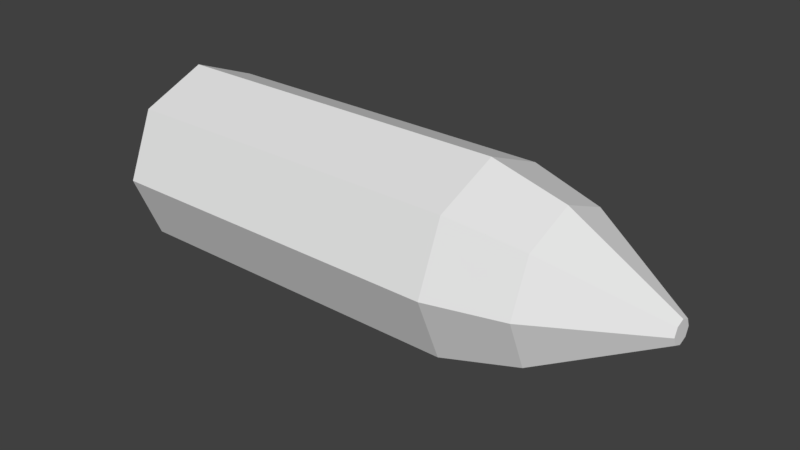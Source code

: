 # Source: PROJECTILE_CANNON_Basic.blend  (saved by Blender 2.79.0; exported with 4.5.12 LTS)
import bpy
from mathutils import Matrix  # noqa: F401  (used for matrix-valued properties, if any)

bpy.ops.wm.read_factory_settings(use_empty=True)
scene = bpy.context.scene
scene.name = 'Scene'

# ---- collections
col_collection_1 = bpy.data.collections.new('Collection 1'); scene.collection.children.link(col_collection_1)

# ---- world
world_world = bpy.data.worlds.new('World'); scene.world = world_world
world_world.color = (0.05088, 0.05088, 0.05088)
world_world.use_sun_shadow = False
world_world.sun_shadow_jitter_overblur = 0.0
world_world.cycles.sampling_method = 'MANUAL'

# ---- meshes
me_cylinder = bpy.data.meshes.new('Cylinder')
me_cylinder.from_pydata([(-0.006861, 0.006861, 0.2911), (-0.009702, 1.433e-08, 0.2911), (-0.006861, -0.00686, 0.2911), (-4.542e-08, -0.009702, 0.2911), (0.00686, -0.00686, 0.2911), (0.009702, 1.379e-08, 0.2911), (-4.458e-08, 0.009702, 0.2911), (0.00686, 0.006861, 0.2911), (-3.539e-08, 0.06328, -0.173), (-4.427e-08, 0.07862, -0.1588), (0.04475, 0.04475, -0.173), (0.05559, 0.05559, -0.1588), (0.06328, -9.313e-10, -0.173), (0.07862, 3.428e-09, -0.1588), (0.04475, -0.04475, -0.173), (0.05559, -0.05559, -0.1588), (-5.448e-08, -0.06328, -0.173), (-5.114e-08, -0.07862, -0.1588), (-0.04475, -0.04475, -0.173), (-0.05559, -0.05559, -0.1588), (-0.06328, 6.519e-09, -0.173), (-0.07862, 7.802e-09, -0.1588), (-0.04475, 0.04475, -0.173), (-0.05559, 0.05559, -0.1588), (-5.139e-08, 0.07862, 0.1398), (-5.03e-08, 0.06161, 0.2021), (0.04356, 0.04356, 0.2021), (0.05559, 0.05559, 0.1398), (0.06161, 5.985e-09, 0.2021), (0.07862, 3.428e-09, 0.1398), (0.04356, -0.04356, 0.2021), (0.05559, -0.05559, 0.1398), (-5.569e-08, -0.06161, 0.2021), (-5.826e-08, -0.07862, 0.1398), (-0.04356, -0.04356, 0.2021), (-0.05559, -0.05559, 0.1398), (-0.06161, 9.413e-09, 0.2021), (-0.07862, 7.802e-09, 0.1398), (-0.04356, 0.04356, 0.2021), (-0.05559, 0.05559, 0.1398)], [], [(28, 26, 7, 5), (32, 30, 4, 3), (34, 32, 3, 2), (36, 34, 2, 1), (38, 36, 1, 0), (13, 29, 31, 15), (30, 28, 5, 4), (25, 38, 0, 6), (9, 11, 10, 8), (11, 13, 12, 10), (13, 15, 14, 12), (15, 17, 16, 14), (17, 19, 18, 16), (19, 21, 20, 18), (21, 23, 22, 20), (23, 9, 8, 22), (8, 10, 12, 14, 16, 18, 20, 22), (19, 35, 37, 21), (15, 31, 33, 17), (21, 37, 39, 23), (11, 27, 29, 13), (17, 33, 35, 19), (23, 39, 24, 9), (9, 24, 27, 11), (6, 0, 1, 2, 3, 4, 5, 7), (27, 24, 25, 26), (29, 27, 26, 28), (31, 29, 28, 30), (33, 31, 30, 32), (35, 33, 32, 34), (37, 35, 34, 36), (39, 37, 36, 38), (24, 39, 38, 25), (26, 25, 6, 7)])
me_cylinder.use_remesh_preserve_volume = False
me_cylinder.use_remesh_preserve_attributes = False
me_cylinder.use_mirror_vertex_groups = False
me_cylinder.update()

# ---- objects
ob_cylinder = bpy.data.objects.new('Cylinder', me_cylinder)

# ---- transforms, parenting, visibility, modifiers, constraints
ob_cylinder.location = (0.0, 0.0, 0.0)
ob_cylinder.rotation_euler = (0.0, 1.571, 0.0)
ob_cylinder.lineart.crease_threshold = 0.0

# ---- collection membership
col_collection_1.objects.link(ob_cylinder)

# ---- scene / render settings (as saved in the file)
scene.frame_start = 1; scene.frame_end = 250; scene.frame_set(1)
scene.render.engine = 'BLENDER_EEVEE_NEXT'
scene.render.resolution_percentage = 50
scene.render.dither_intensity = 0.0
scene.cycles.use_denoising = False
scene.cycles.samples = 128
scene.cycles.sampling_pattern = 'TABULATED_SOBOL'
scene.cycles.use_adaptive_sampling = False
scene.cycles.use_light_tree = False
scene.cycles.blur_glossy = 0.0
scene.cycles.sample_clamp_indirect = 0.0
scene.view_settings.view_transform = 'Standard'
bpy.context.view_layer.update()

# ---- added for rendering (the .blend has no active camera and no usable light): camera, sun
cam_auto = bpy.data.cameras.new('AutoCamera')
cam_auto.lens = 50.0
cam_auto.sensor_width = 36.0
cam_auto.clip_end = 1000.0
ob_auto_camera = bpy.data.objects.new('AutoCamera', cam_auto)
scene.collection.objects.link(ob_auto_camera)
ob_auto_camera.location = (0.53514, -0.5713, 0.380867)
ob_auto_camera.rotation_euler = (1.09748, -7.21219e-08, 0.694738)
scene.camera = ob_auto_camera
light_auto_sun = bpy.data.lights.new('AutoSun', 'SUN')
light_auto_sun.energy = 3.0
light_auto_sun.angle = 0.0523599
ob_auto_sun = bpy.data.objects.new('AutoSun', light_auto_sun)
scene.collection.objects.link(ob_auto_sun)
ob_auto_sun.rotation_euler = (0.872665, 0.174533, 0.523599)
bpy.context.view_layer.update()
